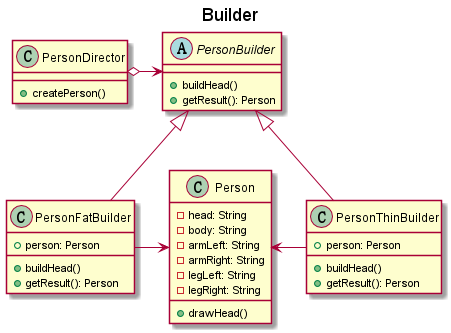

The diagram above was rendered by PlantUML. Its source (embedded in the PNG):
@startuml

title Builder

abstract class PersonBuilder{
    +buildHead()
    +getResult(): Person
}

class PersonDirector{
    +createPerson()
}

class PersonFatBuilder{
    +person: Person
    +buildHead()
    +getResult(): Person
}

class PersonThinBuilder{
    +person: Person
    +buildHead()
    +getResult(): Person
}

class Person{
    -head: String
    -body: String
    -armLeft: String
    -armRight: String
    -legLeft: String
    -legRight: String
    +drawHead()
}

PersonDirector o-> PersonBuilder
PersonBuilder <|-- PersonFatBuilder
PersonBuilder <|-- PersonThinBuilder

PersonFatBuilder -> Person
Person <- PersonThinBuilder

@enduml